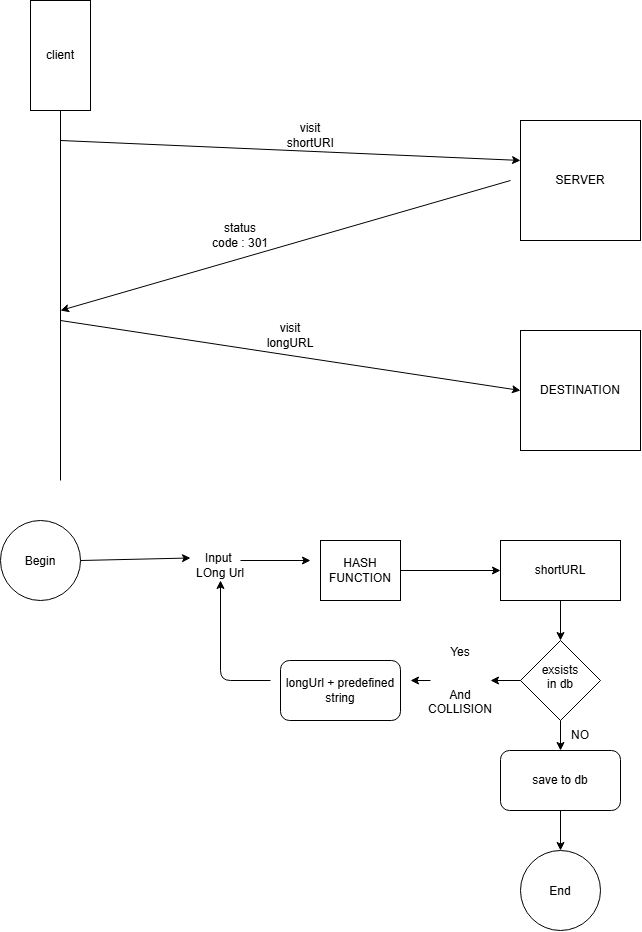

The diagram above was exported from draw.io. Its source (the exported page's mxGraphModel, read from the mxfile embedded in the PNG):
<mxGraphModel dx="1030" dy="561" grid="1" gridSize="10" guides="1" tooltips="1" connect="1" arrows="1" fold="1" page="1" pageScale="1" pageWidth="850" pageHeight="1100" math="0" shadow="0">
  <root>
    <mxCell id="0" />
    <mxCell id="1" parent="0" />
    <mxCell id="NDcvSKEyANQ0z4tQtYSx-1" parent="1" style="rounded=0;whiteSpace=wrap;html=1;" value="client" vertex="1">
      <mxGeometry height="110" width="60" x="70" y="240" as="geometry" />
    </mxCell>
    <mxCell id="NDcvSKEyANQ0z4tQtYSx-2" parent="1" style="whiteSpace=wrap;html=1;aspect=fixed;" value="SERVER" vertex="1">
      <mxGeometry height="120" width="120" x="560" y="360" as="geometry" />
    </mxCell>
    <mxCell id="NDcvSKEyANQ0z4tQtYSx-4" parent="1" style="whiteSpace=wrap;html=1;aspect=fixed;" value="DESTINATION" vertex="1">
      <mxGeometry height="120" width="120" x="560" y="570" as="geometry" />
    </mxCell>
    <mxCell id="NDcvSKEyANQ0z4tQtYSx-5" edge="1" parent="1" style="endArrow=none;html=1;rounded=0;entryX=0.5;entryY=1;entryDx=0;entryDy=0;" target="NDcvSKEyANQ0z4tQtYSx-1" value="">
      <mxGeometry height="50" relative="1" width="50" as="geometry">
        <mxPoint x="100" y="720" as="sourcePoint" />
        <mxPoint x="100" y="390" as="targetPoint" />
      </mxGeometry>
    </mxCell>
    <mxCell id="NDcvSKEyANQ0z4tQtYSx-6" edge="1" parent="1" style="endArrow=classic;html=1;rounded=0;entryX=0;entryY=0.333;entryDx=0;entryDy=0;entryPerimeter=0;" target="NDcvSKEyANQ0z4tQtYSx-2" value="">
      <mxGeometry height="50" relative="1" width="50" as="geometry">
        <mxPoint x="100" y="380" as="sourcePoint" />
        <mxPoint x="450" y="470" as="targetPoint" />
      </mxGeometry>
    </mxCell>
    <mxCell id="NDcvSKEyANQ0z4tQtYSx-7" parent="1" style="text;html=1;whiteSpace=wrap;strokeColor=none;fillColor=none;align=center;verticalAlign=middle;rounded=0;" value="visit shortURl" vertex="1">
      <mxGeometry height="30" width="60" x="320" y="360" as="geometry" />
    </mxCell>
    <mxCell id="NDcvSKEyANQ0z4tQtYSx-8" edge="1" parent="1" style="endArrow=classic;html=1;rounded=0;" value="">
      <mxGeometry height="50" relative="1" width="50" as="geometry">
        <mxPoint x="550" y="420" as="sourcePoint" />
        <mxPoint x="100" y="550" as="targetPoint" />
      </mxGeometry>
    </mxCell>
    <mxCell id="NDcvSKEyANQ0z4tQtYSx-9" parent="1" style="text;html=1;whiteSpace=wrap;strokeColor=none;fillColor=none;align=center;verticalAlign=middle;rounded=0;" value="status code : 301" vertex="1">
      <mxGeometry height="30" width="60" x="250" y="460" as="geometry" />
    </mxCell>
    <mxCell id="NDcvSKEyANQ0z4tQtYSx-12" edge="1" parent="1" style="endArrow=classic;html=1;rounded=0;entryX=0;entryY=0.5;entryDx=0;entryDy=0;" target="NDcvSKEyANQ0z4tQtYSx-4" value="">
      <mxGeometry height="50" relative="1" width="50" as="geometry">
        <mxPoint x="100" y="560" as="sourcePoint" />
        <mxPoint x="450" y="450" as="targetPoint" />
      </mxGeometry>
    </mxCell>
    <mxCell id="NDcvSKEyANQ0z4tQtYSx-13" parent="1" style="text;html=1;whiteSpace=wrap;strokeColor=none;fillColor=none;align=center;verticalAlign=middle;rounded=0;" value="visit longURL" vertex="1">
      <mxGeometry height="30" width="60" x="300" y="560" as="geometry" />
    </mxCell>
    <mxCell id="NDcvSKEyANQ0z4tQtYSx-14" parent="1" style="ellipse;whiteSpace=wrap;html=1;shapeInside=1;aspect=fixed;" value="Begin" vertex="1">
      <mxGeometry height="80" width="80" x="40" y="760" as="geometry" />
    </mxCell>
    <mxCell id="NDcvSKEyANQ0z4tQtYSx-15" parent="1" style="text;html=1;whiteSpace=wrap;strokeColor=none;fillColor=none;align=center;verticalAlign=middle;rounded=0;" value="Input&amp;nbsp;&lt;div&gt;LOng Url&lt;/div&gt;" vertex="1">
      <mxGeometry height="30" width="60" x="230" y="790" as="geometry" />
    </mxCell>
    <mxCell id="NDcvSKEyANQ0z4tQtYSx-16" parent="1" style="rounded=0;whiteSpace=wrap;html=1;" value="HASH FUNCTION" vertex="1">
      <mxGeometry height="60" width="80" x="360" y="780" as="geometry" />
    </mxCell>
    <mxCell id="NDcvSKEyANQ0z4tQtYSx-17" parent="1" style="rounded=0;whiteSpace=wrap;html=1;" value="shortURL" vertex="1">
      <mxGeometry height="60" width="120" x="540" y="780" as="geometry" />
    </mxCell>
    <mxCell id="NDcvSKEyANQ0z4tQtYSx-18" parent="1" style="rhombus;whiteSpace=wrap;html=1;shapeInside=1;" value="exsists in db" vertex="1">
      <mxGeometry height="80" width="80" x="560" y="880" as="geometry" />
    </mxCell>
    <mxCell id="NDcvSKEyANQ0z4tQtYSx-19" edge="1" parent="1" style="endArrow=classic;html=1;rounded=0;entryX=0;entryY=0.25;entryDx=0;entryDy=0;" target="NDcvSKEyANQ0z4tQtYSx-15" value="">
      <mxGeometry height="50" relative="1" width="50" as="geometry">
        <mxPoint x="120" y="800" as="sourcePoint" />
        <mxPoint x="170" y="750" as="targetPoint" />
      </mxGeometry>
    </mxCell>
    <mxCell id="NDcvSKEyANQ0z4tQtYSx-20" edge="1" parent="1" style="endArrow=classic;html=1;rounded=0;" value="">
      <mxGeometry height="50" relative="1" width="50" as="geometry">
        <mxPoint x="280" y="800" as="sourcePoint" />
        <mxPoint x="350" y="800" as="targetPoint" />
      </mxGeometry>
    </mxCell>
    <mxCell id="NDcvSKEyANQ0z4tQtYSx-21" edge="1" parent="1" style="endArrow=classic;html=1;rounded=0;entryX=0;entryY=0.5;entryDx=0;entryDy=0;" target="NDcvSKEyANQ0z4tQtYSx-17" value="">
      <mxGeometry height="50" relative="1" width="50" as="geometry">
        <mxPoint x="440" y="810" as="sourcePoint" />
        <mxPoint x="490" y="760" as="targetPoint" />
      </mxGeometry>
    </mxCell>
    <mxCell id="NDcvSKEyANQ0z4tQtYSx-22" edge="1" parent="1" style="endArrow=classic;html=1;rounded=0;entryX=0.5;entryY=0;entryDx=0;entryDy=0;" target="NDcvSKEyANQ0z4tQtYSx-18" value="">
      <mxGeometry height="50" relative="1" width="50" as="geometry">
        <mxPoint x="600" y="840" as="sourcePoint" />
        <mxPoint x="650" y="790" as="targetPoint" />
      </mxGeometry>
    </mxCell>
    <mxCell id="NDcvSKEyANQ0z4tQtYSx-23" parent="1" style="rounded=1;whiteSpace=wrap;html=1;" value="save to db" vertex="1">
      <mxGeometry height="60" width="120" x="540" y="990" as="geometry" />
    </mxCell>
    <mxCell id="NDcvSKEyANQ0z4tQtYSx-24" parent="1" style="ellipse;whiteSpace=wrap;html=1;shapeInside=1;aspect=fixed;" value="End" vertex="1">
      <mxGeometry height="80" width="80" x="560" y="1090" as="geometry" />
    </mxCell>
    <mxCell id="NDcvSKEyANQ0z4tQtYSx-25" edge="1" parent="1" style="endArrow=classic;html=1;rounded=0;entryX=0.5;entryY=0;entryDx=0;entryDy=0;" target="NDcvSKEyANQ0z4tQtYSx-23" value="">
      <mxGeometry height="50" relative="1" width="50" as="geometry">
        <mxPoint x="600" y="960" as="sourcePoint" />
        <mxPoint x="650" y="910" as="targetPoint" />
      </mxGeometry>
    </mxCell>
    <mxCell id="NDcvSKEyANQ0z4tQtYSx-26" edge="1" parent="1" style="endArrow=classic;html=1;rounded=0;entryX=0.5;entryY=0;entryDx=0;entryDy=0;" target="NDcvSKEyANQ0z4tQtYSx-24" value="">
      <mxGeometry height="50" relative="1" width="50" as="geometry">
        <mxPoint x="600" y="1050" as="sourcePoint" />
        <mxPoint x="650" y="1000" as="targetPoint" />
      </mxGeometry>
    </mxCell>
    <mxCell id="NDcvSKEyANQ0z4tQtYSx-27" parent="1" style="text;html=1;whiteSpace=wrap;strokeColor=none;fillColor=none;align=center;verticalAlign=middle;rounded=0;" value="NO" vertex="1">
      <mxGeometry height="30" width="60" x="590" y="960" as="geometry" />
    </mxCell>
    <mxCell id="NDcvSKEyANQ0z4tQtYSx-28" parent="1" style="rounded=1;whiteSpace=wrap;html=1;" value="longUrl + predefined string" vertex="1">
      <mxGeometry height="60" width="120" x="320" y="900" as="geometry" />
    </mxCell>
    <mxCell id="NDcvSKEyANQ0z4tQtYSx-29" edge="1" parent="1" source="NDcvSKEyANQ0z4tQtYSx-30" style="endArrow=classic;html=1;rounded=0;" value="">
      <mxGeometry height="50" relative="1" width="50" as="geometry">
        <mxPoint x="560" y="920" as="sourcePoint" />
        <mxPoint x="450" y="920" as="targetPoint" />
      </mxGeometry>
    </mxCell>
    <mxCell id="NDcvSKEyANQ0z4tQtYSx-32" edge="1" parent="1" style="endArrow=classic;html=1;rounded=0;" target="NDcvSKEyANQ0z4tQtYSx-30" value="">
      <mxGeometry height="50" relative="1" width="50" as="geometry">
        <mxPoint x="560" y="920" as="sourcePoint" />
        <mxPoint x="450" y="920" as="targetPoint" />
      </mxGeometry>
    </mxCell>
    <mxCell id="NDcvSKEyANQ0z4tQtYSx-30" parent="1" style="text;html=1;whiteSpace=wrap;strokeColor=none;fillColor=none;align=center;verticalAlign=middle;rounded=0;" value="Yes&lt;div&gt;&lt;br&gt;&lt;/div&gt;&lt;div&gt;&lt;br&gt;&lt;/div&gt;&lt;div&gt;And COLLISION&lt;/div&gt;" vertex="1">
      <mxGeometry height="30" width="60" x="470" y="905" as="geometry" />
    </mxCell>
    <mxCell id="NDcvSKEyANQ0z4tQtYSx-33" edge="1" parent="1" style="endArrow=classic;html=1;rounded=1;entryX=0.5;entryY=1;entryDx=0;entryDy=0;curved=0;" target="NDcvSKEyANQ0z4tQtYSx-15" value="">
      <mxGeometry height="50" relative="1" width="50" as="geometry">
        <Array as="points">
          <mxPoint x="260" y="920" />
        </Array>
        <mxPoint x="310" y="920" as="sourcePoint" />
        <mxPoint x="260" y="895" as="targetPoint" />
      </mxGeometry>
    </mxCell>
  </root>
</mxGraphModel>